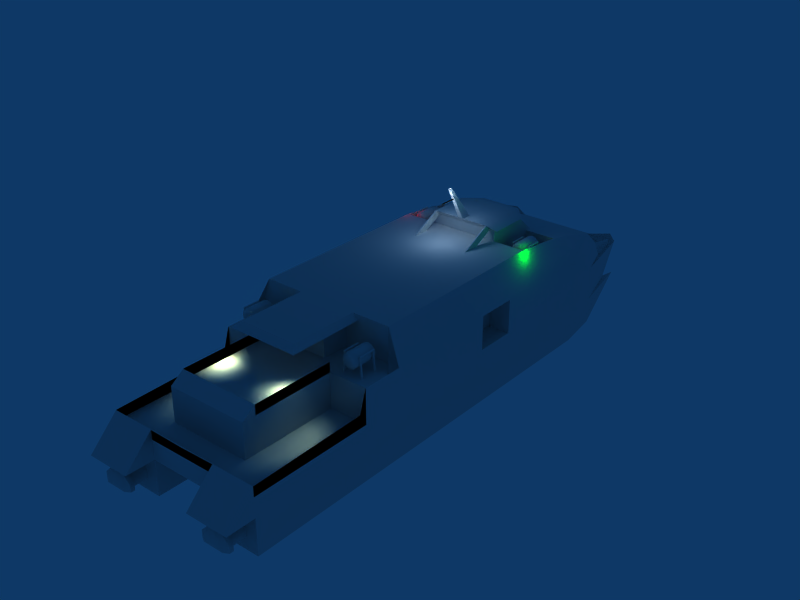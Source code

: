 # Source: Damen_4212.blend  (saved by Blender 2.49.2; exported with 4.5.12 LTS)
import bpy
from mathutils import Matrix  # noqa: F401  (used for matrix-valued properties, if any)

bpy.ops.wm.read_factory_settings(use_empty=True)
scene = bpy.context.scene
scene.name = 'Scene'

# ---- collections
col_collection_1 = bpy.data.collections.new('Collection 1'); scene.collection.children.link(col_collection_1)

# ---- world
world_world = bpy.data.worlds.new('World'); scene.world = world_world
world_world.color = (0.05656, 0.2208, 0.4)
world_world.use_sun_shadow = False
world_world.sun_shadow_jitter_overblur = 0.0
world_world.cycles.sampling_method = 'MANUAL'
world_world.cycles.sample_map_resolution = 256

# ---- lights
light_lamp_005 = bpy.data.lights.new('Lamp.005', 'SPOT')
light_lamp_005.color = (1.0, 1.0, 0.67)
light_lamp_005.transmission_factor = 0.0
light_lamp_005.energy = 600.0
light_lamp_005.shadow_buffer_clip_start = 0.5
light_lamp_005.shadow_soft_size = 1.0
light_lamp_005.shadow_maximum_resolution = 0.006
light_lamp_005.use_absolute_resolution = True
light_lamp_005.spot_size = 1.047
light_lamp_005.cycles.use_multiple_importance_sampling = False
light_lamp_003 = bpy.data.lights.new('Lamp.003', 'POINT')
light_lamp_003.transmission_factor = 0.0
light_lamp_003.energy = 100.0
light_lamp_003.shadow_buffer_clip_start = 0.5
light_lamp_003.shadow_soft_size = 1.0
light_lamp_003.shadow_maximum_resolution = 0.006
light_lamp_003.use_absolute_resolution = True
light_lamp_003.cycles.use_multiple_importance_sampling = False
light_lamp_002 = bpy.data.lights.new('Lamp.002', 'POINT')
light_lamp_002.color = (0.0, 1.0, 0.0)
light_lamp_002.transmission_factor = 0.0
light_lamp_002.energy = 100.0
light_lamp_002.shadow_buffer_clip_start = 0.5
light_lamp_002.shadow_soft_size = 1.0
light_lamp_002.shadow_maximum_resolution = 0.006
light_lamp_002.use_absolute_resolution = True
light_lamp_002.cycles.use_multiple_importance_sampling = False
light_lamp_001 = bpy.data.lights.new('Lamp.001', 'POINT')
light_lamp_001.color = (1.0, 0.0, 0.0)
light_lamp_001.transmission_factor = 0.0
light_lamp_001.energy = 100.0
light_lamp_001.shadow_buffer_clip_start = 0.5
light_lamp_001.shadow_soft_size = 1.0
light_lamp_001.shadow_maximum_resolution = 0.006
light_lamp_001.use_absolute_resolution = True
light_lamp_001.cycles.use_multiple_importance_sampling = False
light_lamp = bpy.data.lights.new('Lamp', 'POINT')
light_lamp.transmission_factor = 0.0
light_lamp.energy = 100.0
light_lamp.shadow_buffer_clip_start = 0.5
light_lamp.shadow_soft_size = 1.0
light_lamp.shadow_maximum_resolution = 0.006
light_lamp.use_absolute_resolution = True
light_lamp.cycles.use_multiple_importance_sampling = False

# ---- meshes
me_mesh_001 = bpy.data.meshes.new('Mesh.001')
me_mesh_001.from_pydata([(-3.0, -38.2, 2.4), (3.0, -38.2, 2.4), (-3.0, -38.2, 4.9), (3.0, -38.2, 4.9), (0.0, -38.2, 4.9), (0.0, -38.2, 2.4), (-2.6, -11.2, 8.15), (2.6, -11.2, 8.15), (-1.0, -8.63, 6.6), (-2.6, -9.684, 6.8), (2.6, -9.684, 6.8), (1.0, -10.25, 8.15), (-1.0, -10.25, 8.15), (1.0, -8.63, 6.6), (1.5, -38.2, 4.9), (1.5, -38.2, 2.4)], [], [(2, 0, 5, 4), (9, 6, 12, 8), (11, 7, 10, 13), (11, 13, 8, 12), (5, 15, 14, 4), (15, 1, 3, 14)])
me_mesh_001.polygons.foreach_set('use_smooth', [1, 0, 0, 0, 1, 1])
_uv = me_mesh_001.uv_layers.new(name='UVTex')
_uv.uv.foreach_set('vector', [0.2188, 0.09375, 0.1562, 0.09375, 0.1562, 0.03125, 0.2188, 0.03125, 0.4922, 0.4922, 0.4922, 0.25, 0.2578, 0.25, 0.2578, 0.4922, 0.4922, 0.25, 0.2578, 0.25, 0.2578, 0.4922, 0.4922, 0.4922, 0.2578, 0.25, 0.2578, 0.4922, 0.4922, 0.4922, 0.4922, 0.25, 0.0, 0.25, 0.1875, 0.25, 0.1875, 0.5, 2.98e-08, 0.5, 0.1562, 0.03125, 0.1562, 0.09375, 0.2188, 0.09375, 0.2188, 0.03125])
me_mesh_001.use_remesh_preserve_volume = False
me_mesh_001.use_remesh_preserve_attributes = False
me_mesh_001.use_mirror_vertex_groups = False
me_mesh_001.update()
me_mesh = bpy.data.meshes.new('Mesh')
me_mesh.from_pydata([(-5.8, -29.2, 4.9), (-2.6, -28.2, 4.9), (-4.0, -31.2, 2.4), (-4.0, -31.2, 4.9), (2.384e-07, -5.43, 4.9), (-2.2, -14.6, 8.55), (0.0, -40.2, 3.0), (0.0, -40.2, 2.4), (0.0, -38.2, 2.4), (0.0, -5.5, 5.68), (-2.1, -16.95, 7.4), (-2.6, -14.2, 7.4), (0.0, -37.2, 5.6), (-3.0, -37.2, 5.6), (-5.8, -40.2, 2.4), (-3.0, -31.2, 2.4), (0.0, -38.2, 4.9), (0.0, -14.2, 8.15), (-2.1, -14.6, 8.55), (0.0, -9.754, 8.15), (-2.8, -11.15, 8.15), (0.0, -13.85, 8.55), (-0.2, -13.85, 8.55), (-0.1, -15.77, 11.1), (-0.2, -14.6, 8.55), (-2.8, -14.2, 8.15), (-4.9, -10.23, 6.9), (-2.6, -14.2, 8.15), (-2.2, -14.2, 8.15), (-2.1, -14.2, 8.15), (0.0, -33.7, 7.0), (-1.6, -30.2, 7.0), (-1.6, -28.2, 7.0), (-2.6, -28.2, 7.0), (-2.6, -33.7, 7.0), (0.0, -33.2, 7.4), (-2.2, -28.2, 7.4), (-5.0, -14.2, 7.4), (-4.9, -14.2, 5.9), (0.0, -37.2, 4.9), (-3.0, -38.2, 4.9), (-2.2, -33.2, 7.4), (-1.6, -28.2, 4.9), (0.0, -30.2, 7.0), (-2.6, -14.2, 5.9), (-2.6, -10.23, 6.9), (-2.6, -9.684, 6.8), (-5.0, -8.63, 6.6), (0.0, -28.2, 7.4), (0.0, -14.2, 7.4), (-4.9, -14.2, 7.4), (0.0, -10.98, 8.55), (-1.0, -10.98, 8.55), (0.0, -14.6, 8.55), (0.0, -8.63, 6.6), (-2.2, -11.55, 8.55), (-1.0, -8.63, 6.6), (-1.0, -10.25, 8.15), (-0.1, -15.97, 11.1), (0.0, -15.77, 11.1), (0.0, -15.97, 11.1), (-2.2, -16.95, 7.4), (-2.2, -14.6, 8.55), (-2.1, -15.7, 7.4), (-2.2, -15.7, 7.4), (-1.5, -9.754, 8.15), (-2.6, -10.23, 5.9), (-2.6, -11.2, 8.15), (0.0, -10.25, 8.15), (-3.0, -31.2, 5.6), (-5.0, -10.23, 6.9), (-3.0, -38.2, 2.4), (-5.8, -31.2, 4.9), (-3.0, -31.2, 4.9), (0.0, 0.0, 3.0), (-5.0, -28.2, 7.4), (-4.9, -10.23, 5.9), (-5.8, -28.2, 4.9), (0.0, -30.2, 4.9), (-1.6, -30.2, 4.9), (0.0, -5.25, 3.0), (-5.8, -31.2, 2.4), (-5.8, -31.2, 3.3), (-5.8, -40.2, 3.1), (-4.49, -1.561, 3.399), (-4.887, -5.5, 5.68), (-4.454, -1.561, 3.791), (-4.323, -1.0, 4.0), (-4.944, -3.751, 3.399), (-5.288, -5.248, 3.0), (-4.831, -4.113, 4.459), (-4.2, 0.0, 3.0), (-5.0, -5.43, 4.9), (-5.8, -31.7, 3.3), (0.0, -15.4, 10.17), (0.0, -16.7, 10.17), (0.05, -15.4, 10.23), (0.05, -16.7, 10.23), (-0.05, -16.7, 10.23), (-0.05, -15.4, 10.23), (-2.6, -13.2, 5.9), (-2.6, -13.2, 8.15), (-2.6, -13.2, 7.15), (-2.6, -12.2, 7.15), (-2.6, -12.2, 8.15), (-1.5, -38.2, 2.4), (-1.5, -38.2, 4.9), (-3.0, -37.2, 4.9), (-3.0, -36.2, 4.9), (-3.0, -36.2, 2.4), (-3.0, -37.2, 2.4)], [], [(75, 0, 77), (73, 42, 1, 3), (72, 3, 1, 77), (77, 1, 33), (42, 32, 33, 1), (72, 81, 2, 3), (73, 3, 2, 15), (13, 107, 73, 69), (93, 83, 14, 81), (93, 81, 82, 72), (92, 89, 90), (92, 90, 85), (92, 4, 80, 89), (92, 85, 9, 4), (66, 45, 26, 76), (38, 50, 11, 44), (76, 26, 50, 38), (62, 27, 17, 53), (62, 53, 55), (55, 53, 52), (53, 51, 52), (75, 36, 50), (75, 50, 37), (107, 13, 12, 39), (31, 32, 42, 79), (33, 32, 31, 34), (34, 31, 43, 30), (78, 43, 31, 79), (34, 41, 36, 33), (34, 30, 35, 41), (37, 50, 26, 70), (74, 91, 89, 80), (22, 23, 59, 21), (58, 23, 22, 24), (53, 60, 58, 24), (23, 58, 60, 59), (29, 18, 10, 63), (64, 61, 5, 28), (61, 10, 18, 5), (55, 20, 25), (62, 55, 25), (83, 6, 7, 14), (75, 33, 36), (77, 33, 75), (46, 26, 45), (56, 26, 46), (47, 26, 56), (26, 47, 70), (49, 35, 48), (49, 36, 35), (11, 36, 49), (50, 36, 11), (35, 36, 41), (9, 56, 54), (85, 56, 9), (56, 85, 47), (67, 65, 57), (65, 67, 20), (27, 62, 25), (64, 29, 63), (29, 64, 28), (65, 20, 55), (52, 65, 55), (46, 45, 67), (19, 52, 51), (52, 19, 65), (57, 19, 68), (19, 57, 65), (42, 73, 79), (79, 39, 78), (73, 39, 79), (39, 73, 107), (91, 86, 84), (91, 87, 86), (87, 85, 86), (86, 85, 90), (89, 88, 90), (96, 99, 98, 97), (94, 96, 97, 95), (95, 97, 98), (99, 94, 95, 98), (101, 11, 27), (66, 100, 45), (44, 100, 38), (76, 38, 100), (76, 100, 66), (27, 101, 25), (20, 25, 101), (101, 102, 11), (11, 102, 44), (44, 102, 100), (102, 103, 100), (103, 45, 100), (45, 103, 67), (101, 104, 20), (104, 67, 20), (102, 101, 104, 103), (67, 103, 104), (89, 91, 84), (89, 84, 88), (27, 11, 49, 17), (8, 105, 7), (106, 12, 13), (40, 106, 13), (106, 16, 12), (109, 15, 2), (108, 107, 13, 69), (73, 108, 69), (107, 40, 13), (40, 107, 110, 71), (107, 108, 109, 110), (108, 73, 15, 109), (14, 71, 110), (7, 105, 71), (7, 71, 14), (109, 2, 81), (14, 110, 109), (14, 109, 81)])
me_mesh.polygons.foreach_set('use_smooth', [1, 1, 1, 1, 1, 1, 1, 1, 1, 1, 1, 1, 1, 1, 1, 1, 1, 1, 1, 1, 1, 1, 1, 1, 1, 1, 1, 1, 1, 1, 1, 1, 1, 1, 1, 1, 1, 1, 1, 1, 1, 1, 1, 1, 1, 1, 1, 1, 1, 1, 1, 1, 1, 1, 1, 1, 1, 1, 1, 1, 1, 1, 1, 1, 1, 1, 1, 1, 1, 1, 1, 1, 1, 1, 1, 1, 1, 0, 0, 0, 0, 0, 0, 0, 0, 0, 0, 0, 0, 1, 0, 0, 0, 0, 0, 0, 0, 0, 1, 1, 1, 0, 1, 1, 1, 0, 1, 1, 1, 1, 1, 1, 0, 0, 0, 0, 0, 0])
_k = set([(17, 27), (23, 59), (25, 27), (30, 34), (33, 34), (34, 41), (35, 41), (36, 41), (53, 62), (94, 95), (94, 96), (94, 99), (95, 97), (95, 98), (96, 97), (96, 99), (97, 98), (98, 99)])
me_mesh.attributes.new('sharp_edge', 'BOOLEAN', 'EDGE').data.foreach_set('value', [ (min(e.vertices), max(e.vertices)) in _k for e in me_mesh.edges])
_uv = me_mesh.uv_layers.new(name='UVTex')
_uv.uv.foreach_set('vector', [0.2188, 0.03125, 0.2188, 0.09375, 0.1562, 0.03125, 0.4492, 0.03125, 0.4688, 0.09375, 0.4531, 0.09375, 0.4336, 0.03125, 0.4062, 0.03125, 0.4336, 0.03125, 0.4531, 0.09375, 0.4062, 0.09375, 0.1562, 0.03125, 0.2188, 0.03125, 0.2188, 0.09375, 0.125, 0.25, 0.125, 0.4805, 2.98e-08, 0.4805, 0.0, 0.25, 0.2188, 0.03125, 0.1562, 0.03125, 0.1562, 0.09375, 0.2188, 0.09375, 0.125, 0.5, 2.98e-08, 0.5, 0.0, 0.25, 0.125, 0.25, 0.1562, 0.03125, 0.2188, 0.03125, 0.2188, 0.09375, 0.1562, 0.09375, 0.4062, 0.03125, 0.4688, 0.03125, 0.4688, 0.09375, 0.4062, 0.09375, 0.1562, 0.03125, 0.2188, 0.03125, 0.2188, 0.09375, 0.1562, 0.09375, 0.0, 0.2461, 0.0, 0.1211, 0.06055, 0.218, 0.0, 0.168, 0.06055, 0.1399, 0.0, 0.2188, 0.0625, 1.0, 0.6875, 1.0, 0.6875, 0.6289, 0.02734, 0.6289, 0.1562, 0.03125, 0.2188, 0.03125, 0.2188, 0.09375, 0.1562, 0.09375, 0.1562, 0.03125, 0.2188, 0.03125, 0.2188, 0.09375, 0.1562, 0.09375, 0.1562, 0.03125, 0.2188, 0.03125, 0.2188, 0.09375, 0.1562, 0.09375, 0.1562, 0.03125, 0.2188, 0.03125, 0.2188, 0.09375, 0.1562, 0.09375, 0.1562, 0.03125, 0.2188, 0.03125, 0.2188, 0.09375, 0.1562, 0.09375, 0.1562, 0.03125, 0.2188, 0.03125, 0.2188, 0.09375, 0.1562, 0.03125, 0.2188, 0.03125, 0.2188, 0.09375, 0.1562, 0.03125, 0.2188, 0.03125, 0.2188, 0.09375, 0.1562, 0.03125, 0.2188, 0.03125, 0.2188, 0.09375, 0.1562, 0.03125, 0.2188, 0.03125, 0.2188, 0.09375, 0.1562, 0.03125, 0.2188, 0.03125, 0.2188, 0.09375, 0.1562, 0.09375, 0.1562, 0.03125, 0.2188, 0.03125, 0.2188, 0.09375, 0.1562, 0.09375, 0.4062, 0.03125, 0.4688, 0.03125, 0.4688, 0.09375, 0.4062, 0.09375, 0.4062, 0.03125, 0.4688, 0.03125, 0.4688, 0.09375, 0.4062, 0.09375, 0.1562, 0.03125, 0.2188, 0.03125, 0.2188, 0.09375, 0.1562, 0.09375, 0.04688, 0.04688, 0.07812, 0.04688, 0.07812, 0.07812, 0.04688, 0.07812, 0.04688, 0.04688, 0.07812, 0.04688, 0.07812, 0.07812, 0.04688, 0.07812, 0.1562, 0.03125, 0.2188, 0.03125, 0.2188, 0.09375, 0.1562, 0.09375, 0.4062, 0.09375, 0.4062, 0.03125, 0.4688, 0.03125, 0.4688, 0.09375, 0.1562, 0.03125, 0.2188, 0.03125, 0.2188, 0.09375, 0.1562, 0.09375, 0.1562, 0.03125, 0.2188, 0.03125, 0.2188, 0.09375, 0.1562, 0.09375, 0.1562, 0.03125, 0.2188, 0.03125, 0.2188, 0.09375, 0.1562, 0.09375, 0.1562, 0.03125, 0.2188, 0.03125, 0.2188, 0.09375, 0.1562, 0.09375, 0.1562, 0.03125, 0.2188, 0.03125, 0.2188, 0.09375, 0.1562, 0.09375, 0.1562, 0.03125, 0.2188, 0.03125, 0.2188, 0.09375, 0.1562, 0.09375, 0.1562, 0.03125, 0.2188, 0.03125, 0.2188, 0.09375, 0.1562, 0.09375, 0.1562, 0.03125, 0.2188, 0.03125, 0.2188, 0.09375, 0.1562, 0.03125, 0.2188, 0.03125, 0.2188, 0.09375, 0.1562, 0.03125, 0.2188, 0.03125, 0.2188, 0.09375, 0.1562, 0.09375, 0.1562, 0.03125, 0.2188, 0.03125, 0.2188, 0.09375, 0.1562, 0.03125, 0.2188, 0.03125, 0.2188, 0.09375, 0.1562, 0.03125, 0.2188, 0.03125, 0.2188, 0.09375, 0.1562, 0.03125, 0.2188, 0.03125, 0.2188, 0.09375, 0.1562, 0.03125, 0.2188, 0.03125, 0.2188, 0.09375, 0.1562, 0.03125, 0.2188, 0.03125, 0.2188, 0.09375, 0.1562, 0.03125, 0.2188, 0.03125, 0.2188, 0.09375, 0.1562, 0.03125, 0.2188, 0.03125, 0.2188, 0.09375, 0.1562, 0.03125, 0.2188, 0.03125, 0.2188, 0.09375, 0.1562, 0.03125, 0.2188, 0.03125, 0.2188, 0.09375, 0.1562, 0.03125, 0.2188, 0.03125, 0.2188, 0.09375, 0.1562, 0.03125, 0.2188, 0.03125, 0.2188, 0.09375, 0.1562, 0.03125, 0.2188, 0.03125, 0.2188, 0.09375, 0.1562, 0.03125, 0.2188, 0.03125, 0.2188, 0.09375, 0.1562, 0.03125, 0.2188, 0.03125, 0.2188, 0.09375, 0.1562, 0.03125, 0.2188, 0.03125, 0.2188, 0.09375, 0.1562, 0.03125, 0.2188, 0.03125, 0.2188, 0.09375, 0.1562, 0.03125, 0.2188, 0.03125, 0.2188, 0.09375, 0.1562, 0.03125, 0.2188, 0.03125, 0.2188, 0.09375, 0.1562, 0.03125, 0.2188, 0.03125, 0.2188, 0.09375, 0.1562, 0.03125, 0.2188, 0.03125, 0.2188, 0.09375, 0.5078, 0.4922, 0.5547, 0.4922, 0.5078, 0.2578, 0.1562, 0.03125, 0.2188, 0.03125, 0.2188, 0.09375, 0.1562, 0.03125, 0.2188, 0.03125, 0.2188, 0.09375, 0.1562, 0.03125, 0.2188, 0.03125, 0.2188, 0.09375, 0.1562, 0.03125, 0.2188, 0.03125, 0.2188, 0.09375, 0.4688, 0.09375, 0.4492, 0.03125, 0.4688, 0.05469, 0.4354, 0.09375, 0.4688, 0.03125, 0.4688, 0.09375, 0.4062, 0.09375, 0.4688, 0.03125, 0.4354, 0.09375, 0.4688, 0.03125, 0.4062, 0.09375, 0.4062, 0.03125, 0.25, 0.1523, 0.1791, 0.2056, 0.1791, 0.1801, 0.25, 0.1523, 0.2045, 0.2193, 0.1791, 0.2056, 0.2045, 0.1412, 0.0, 0.25, 0.1791, 0.1275, 0.1791, 0.1275, 0.0, 0.25, 0.06055, 0.1711, 0.0, 0.1367, 0.07422, 0.1644, 0.06055, 0.2336, 0.1562, 0.03125, 0.2188, 0.03125, 0.2188, 0.09375, 0.1562, 0.09375, 0.1562, 0.03125, 0.2188, 0.03125, 0.2188, 0.09375, 0.1562, 0.09375, 0.1562, 0.03125, 0.2188, 0.03125, 0.2188, 0.09375, 0.1562, 0.03125, 0.2188, 0.03125, 0.2188, 0.09375, 0.1562, 0.09375, 0.0, 0.4922, 0.125, 0.4128, 0.125, 0.4922, 0.1562, 0.03125, 0.2188, 0.03125, 0.2188, 0.09375, 0.1562, 0.03125, 0.2188, 0.03125, 0.2188, 0.09375, 0.1562, 0.03125, 0.2188, 0.03125, 0.2188, 0.09375, 0.1562, 0.03125, 0.2188, 0.03125, 0.2188, 0.09375, 0.1562, 0.03125, 0.2188, 0.03125, 0.2188, 0.09375, 0.1562, 0.03125, 0.2188, 0.03125, 0.2188, 0.09375, 0.0, 0.4922, 0.0, 0.3848, 0.125, 0.4128, 0.125, 0.4128, 0.0, 0.3848, 0.125, 0.25, 0.125, 0.25, 0.0, 0.3848, 0.0, 0.25, 0.1562, 0.03125, 0.2188, 0.03125, 0.2188, 0.09375, 0.1562, 0.03125, 0.2188, 0.03125, 0.2188, 0.09375, 0.5547, 0.4922, 0.7422, 0.4922, 0.5078, 0.2578, 0.2188, 0.03125, 0.2188, 0.09375, 0.1562, 0.03125, 0.1562, 0.03125, 0.2188, 0.03125, 0.2188, 0.09375, 0.7422, 0.4922, 0.7422, 0.2578, 0.5078, 0.2578, 0.5078, 0.4922, 0.5078, 0.2578, 0.7422, 0.4922, 0.7422, 0.2578, 0.0, 0.1523, 0.25, 0.1523, 0.1791, 0.1801, 0.0, 0.1523, 0.1791, 0.1801, 0.07422, 0.1801, 0.5078, 0.2578, 0.5078, 0.4922, 0.8672, 0.4922, 0.8672, 0.2578, 0.4102, 0.04688, 0.4414, 0.04688, 0.4102, 0.03125, 0.1562, 0.03125, 0.2188, 0.03125, 0.2188, 0.09375, 0.1562, 0.03125, 0.2188, 0.03125, 0.2188, 0.09375, 0.1562, 0.03125, 0.2188, 0.03125, 0.2188, 0.09375, 0.4688, 0.05859, 0.4688, 0.09375, 0.4492, 0.09375, 0.1562, 0.03125, 0.2188, 0.03125, 0.2188, 0.09375, 0.1562, 0.09375, 0.1562, 0.03125, 0.2188, 0.03125, 0.2188, 0.09375, 0.1562, 0.03125, 0.2188, 0.03125, 0.2188, 0.09375, 0.9961, 0.5, 0.8789, 0.5, 0.8789, 0.25, 0.9961, 0.25, 0.9961, 0.5, 0.8789, 0.5, 0.8789, 0.25, 0.9961, 0.25, 0.1562, 0.03125, 0.2188, 0.03125, 0.2188, 0.09375, 0.1562, 0.09375, 0.4102, 0.03125, 0.4688, 0.04688, 0.4688, 0.05078, 0.4102, 0.03125, 0.4414, 0.04688, 0.4688, 0.04688, 0.4102, 0.03125, 0.4688, 0.04688, 0.4102, 0.03125, 0.4688, 0.05859, 0.4492, 0.09375, 0.4102, 0.09375, 0.4102, 0.03125, 0.4688, 0.05078, 0.4688, 0.05859, 0.4102, 0.03125, 0.4688, 0.05859, 0.4102, 0.09375])
me_mesh.use_remesh_preserve_volume = False
me_mesh.use_remesh_preserve_attributes = False
me_mesh.use_mirror_vertex_groups = False
me_mesh.update()
me_mesh_009 = bpy.data.meshes.new('Mesh.009')
me_mesh_009.from_pydata([(-4.24, -30.96, 5.86), (-3.963, -29.0, 6.02), (-4.08, -29.0, 6.137), (-4.24, -29.0, 6.18), (-4.517, -29.0, 6.02), (-4.56, -29.0, 5.86), (-4.4, -29.0, 5.583), (-4.24, -29.0, 5.54), (-4.08, -29.0, 5.583), (-3.92, -29.0, 5.86), (-4.9, -29.46, 5.86), (-4.9, -29.46, 4.81), (-4.9, -30.5, 4.81), (-4.9, -29.46, 6.16), (-4.8, -29.46, 6.16), (-5.0, -30.6, 4.81), (-4.9, -30.6, 4.81), (-4.8, -30.6, 6.26), (-4.8, -30.6, 5.86), (-4.8, -30.5, 5.86), (-4.8, -30.5, 6.16), (-4.9, -30.5, 6.16), (-5.0, -30.5, 4.81), (-5.0, -29.46, 4.81), (-4.9, -29.36, 4.81), (-4.8, -29.36, 5.86), (-3.963, -30.96, 6.02), (-4.08, -30.96, 6.137), (-4.4, -30.96, 6.137), (-4.517, -30.96, 6.02), (-4.56, -30.96, 5.86), (-4.517, -30.96, 5.7), (-4.24, -30.96, 5.54), (-4.08, -30.96, 5.583), (-3.963, -30.96, 5.7), (-4.52, -30.8, 5.375), (-3.96, -29.16, 6.345), (-3.68, -29.16, 5.86), (-3.755, -29.16, 6.14), (-4.24, -29.16, 6.42), (-4.52, -29.16, 6.345), (-4.52, -30.8, 6.345), (-4.24, -30.8, 6.42), (-3.96, -30.8, 6.345), (-4.24, -30.8, 5.3), (-3.755, -30.8, 5.58), (-3.96, -29.16, 5.375), (-4.725, -29.16, 5.58), (-4.725, -30.8, 5.58), (-4.8, -30.8, 5.86), (-3.58, -30.6, 4.81), (-3.48, -29.46, 4.81), (-3.68, -30.6, 6.26), (-3.58, -29.36, 6.26), (-3.68, -29.46, 6.16), (-3.68, -30.5, 6.16), (-3.58, -30.5, 6.16), (-3.58, -30.5, 5.86), (-3.48, -30.6, 4.81), (-3.68, -30.6, 5.86), (-3.68, -30.5, 5.86), (-3.58, -29.46, 4.81), (-3.48, -30.5, 4.81), (-4.9, -30.6, 6.26), (-4.52, -29.16, 5.375), (-5.0, -29.36, 4.81), (-3.58, -30.6, 6.26), (-4.24, -29.16, 5.3), (-4.9, -30.6, 5.86), (-4.9, -29.36, 5.86), (-4.9, -29.36, 6.26), (-4.4, -29.0, 6.137), (-3.96, -30.8, 5.375), (-3.755, -29.16, 5.58), (-3.68, -29.36, 5.86), (-3.68, -29.46, 5.86), (-3.68, -30.8, 5.86), (-3.68, -29.36, 6.26), (-3.92, -30.96, 5.86), (-4.24, -30.96, 6.18), (-3.58, -30.6, 5.86), (-4.725, -29.16, 6.14), (-3.755, -30.8, 6.14), (-4.9, -30.5, 5.86), (-4.4, -30.96, 5.583), (-3.58, -29.46, 5.86), (-3.963, -29.0, 5.7), (-4.8, -29.36, 6.26), (-3.58, -29.46, 6.16), (-3.58, -29.36, 5.86), (-4.8, -29.16, 5.86), (-4.8, -29.46, 5.86), (-4.725, -30.8, 6.14), (-4.517, -29.0, 5.7), (-3.48, -29.36, 4.81), (-3.58, -30.5, 4.81), (-3.58, -29.36, 4.81), (-4.24, -29.0, 5.86)], [], [(33, 0, 32), (34, 0, 33), (32, 0, 84), (84, 0, 31), (27, 0, 26), (79, 0, 27), (28, 0, 79), (29, 0, 28), (30, 0, 29), (0, 78, 26), (0, 30, 31), (68, 83, 22, 15), (63, 21, 83, 68), (63, 70, 13, 21), (13, 70, 69, 10), (10, 69, 65, 23), (90, 47, 49), (49, 47, 48), (92, 81, 90), (92, 90, 49), (35, 47, 64), (47, 35, 48), (81, 41, 40), (41, 81, 92), (40, 42, 39), (42, 40, 41), (39, 43, 36), (43, 39, 42), (43, 38, 36), (38, 43, 82), (37, 1, 38), (1, 37, 9), (36, 3, 39), (3, 36, 2), (71, 81, 40), (81, 71, 4), (7, 64, 6), (64, 7, 67), (38, 2, 36), (2, 38, 1), (3, 40, 39), (40, 3, 71), (73, 8, 86), (8, 73, 46), (35, 67, 44), (67, 35, 64), (44, 46, 72), (46, 44, 67), (6, 47, 93), (47, 6, 64), (33, 45, 34), (45, 33, 72), (78, 82, 26), (82, 78, 76), (34, 76, 78), (76, 34, 45), (41, 79, 42), (79, 41, 28), (79, 43, 42), (43, 79, 27), (46, 7, 8), (7, 46, 67), (5, 81, 4), (81, 5, 90), (32, 72, 33), (72, 32, 44), (27, 82, 43), (82, 27, 26), (48, 84, 31), (84, 48, 35), (37, 86, 9), (86, 37, 73), (35, 32, 84), (32, 35, 44), (49, 31, 30), (31, 49, 48), (92, 28, 41), (28, 92, 29), (45, 46, 73), (46, 45, 72), (93, 90, 5), (90, 93, 47), (49, 29, 92), (29, 49, 30), (3, 97, 71), (7, 97, 8), (8, 97, 86), (9, 86, 97), (1, 9, 97), (1, 97, 2), (2, 97, 3), (4, 71, 97), (4, 97, 5), (5, 97, 93), (6, 93, 97), (6, 97, 7), (89, 85, 51, 94), (57, 80, 58, 62), (57, 62, 95, 60), (59, 50, 58, 80), (75, 61, 51, 85), (53, 88, 85, 89), (56, 66, 80, 57), (56, 55, 54, 88), (53, 77, 52, 66), (88, 53, 66, 56), (89, 94, 96, 74), (96, 61, 75, 74), (95, 50, 59, 60), (53, 89, 74, 77), (56, 57, 60, 55), (54, 75, 85, 88), (52, 59, 80, 66), (60, 59, 52, 55), (74, 75, 54, 77), (54, 55, 52, 77), (68, 15, 16, 18), (10, 23, 11, 91), (13, 10, 91, 14), (17, 63, 68, 18), (19, 12, 22, 83), (25, 24, 65, 69), (87, 25, 69, 70), (20, 19, 83, 21), (20, 21, 13, 14), (11, 24, 25, 91), (16, 12, 19, 18), (87, 70, 63, 17), (14, 87, 17, 20), (20, 17, 18, 19), (87, 14, 91, 25), (0, 34, 78), (37, 82, 76), (37, 38, 82), (37, 76, 73), (45, 73, 76)])
me_mesh_009.polygons.foreach_set('use_smooth', [True] * 136)
_uv = me_mesh_009.uv_layers.new(name='UVTex')
_uv.uv.foreach_set('vector', [0.1562, 0.03125, 0.2188, 0.03125, 0.2188, 0.09375, 0.1562, 0.03125, 0.2188, 0.03125, 0.2188, 0.09375, 0.1562, 0.03125, 0.2188, 0.03125, 0.2188, 0.09375, 0.1562, 0.03125, 0.2188, 0.03125, 0.2188, 0.09375, 0.1562, 0.03125, 0.2188, 0.03125, 0.2188, 0.09375, 0.1562, 0.03125, 0.2188, 0.03125, 0.2188, 0.09375, 0.1562, 0.03125, 0.2188, 0.03125, 0.2188, 0.09375, 0.1562, 0.03125, 0.2188, 0.03125, 0.2188, 0.09375, 0.1562, 0.03125, 0.2188, 0.03125, 0.2188, 0.09375, 0.1562, 0.03125, 0.2188, 0.03125, 0.2188, 0.09375, 0.1562, 0.03125, 0.2188, 0.03125, 0.2188, 0.09375, 0.1562, 0.03125, 0.2188, 0.03125, 0.2188, 0.09375, 0.1562, 0.09375, 0.1562, 0.03125, 0.2188, 0.03125, 0.2188, 0.09375, 0.1562, 0.09375, 0.1562, 0.03125, 0.2188, 0.03125, 0.2188, 0.09375, 0.1562, 0.09375, 0.1562, 0.03125, 0.2188, 0.03125, 0.2188, 0.09375, 0.1562, 0.09375, 0.1562, 0.03125, 0.2188, 0.03125, 0.2188, 0.09375, 0.1562, 0.09375, 0.7344, 0.2422, 0.7344, 0.1328, 0.5195, 0.2422, 0.5195, 0.2422, 0.7344, 0.1328, 0.5195, 0.1328, 0.5195, 0.2422, 0.7344, 0.2422, 0.7344, 0.1328, 0.5195, 0.2422, 0.7344, 0.1328, 0.5195, 0.1328, 0.5195, 0.1328, 0.7344, 0.2422, 0.7344, 0.1328, 0.7344, 0.2422, 0.5195, 0.1328, 0.5195, 0.2422, 0.7344, 0.2422, 0.5195, 0.1328, 0.7344, 0.1328, 0.5195, 0.1328, 0.7344, 0.2422, 0.5195, 0.2422, 0.7344, 0.2422, 0.5195, 0.1328, 0.7344, 0.1328, 0.5195, 0.1328, 0.7344, 0.2422, 0.5195, 0.2422, 0.7344, 0.2422, 0.5195, 0.1328, 0.7344, 0.1328, 0.5195, 0.1328, 0.7344, 0.2422, 0.5195, 0.2422, 0.5195, 0.2422, 0.7344, 0.1328, 0.7344, 0.2422, 0.7344, 0.1328, 0.5195, 0.2422, 0.5195, 0.1328, 0.1562, 0.03125, 0.2188, 0.03125, 0.2188, 0.09375, 0.1562, 0.03125, 0.2188, 0.03125, 0.2188, 0.09375, 0.1562, 0.03125, 0.2188, 0.03125, 0.2188, 0.09375, 0.1562, 0.03125, 0.2188, 0.03125, 0.2188, 0.09375, 0.1562, 0.03125, 0.2188, 0.03125, 0.2188, 0.09375, 0.1562, 0.03125, 0.2188, 0.03125, 0.2188, 0.09375, 0.1562, 0.03125, 0.2188, 0.03125, 0.2188, 0.09375, 0.1562, 0.03125, 0.2188, 0.03125, 0.2188, 0.09375, 0.1562, 0.03125, 0.2188, 0.03125, 0.2188, 0.09375, 0.1562, 0.03125, 0.2188, 0.03125, 0.2188, 0.09375, 0.1562, 0.03125, 0.2188, 0.03125, 0.2188, 0.09375, 0.1562, 0.03125, 0.2188, 0.03125, 0.2188, 0.09375, 0.1562, 0.03125, 0.2188, 0.03125, 0.2188, 0.09375, 0.1562, 0.03125, 0.2188, 0.03125, 0.2188, 0.09375, 0.5195, 0.2422, 0.7344, 0.1328, 0.5195, 0.1328, 0.7344, 0.1328, 0.5195, 0.2422, 0.7344, 0.2422, 0.5195, 0.2422, 0.7344, 0.1328, 0.5195, 0.1328, 0.7344, 0.1328, 0.5195, 0.2422, 0.7344, 0.2422, 0.1562, 0.03125, 0.2188, 0.03125, 0.2188, 0.09375, 0.1562, 0.03125, 0.2188, 0.03125, 0.2188, 0.09375, 0.1562, 0.03125, 0.2188, 0.03125, 0.2188, 0.09375, 0.1562, 0.03125, 0.2188, 0.03125, 0.2188, 0.09375, 0.1562, 0.03125, 0.2188, 0.03125, 0.2188, 0.09375, 0.1562, 0.03125, 0.2188, 0.03125, 0.2188, 0.09375, 0.1562, 0.03125, 0.2188, 0.03125, 0.2188, 0.09375, 0.1562, 0.03125, 0.2188, 0.03125, 0.2188, 0.09375, 0.1562, 0.03125, 0.2188, 0.03125, 0.2188, 0.09375, 0.1562, 0.03125, 0.2188, 0.03125, 0.2188, 0.09375, 0.1562, 0.03125, 0.2188, 0.03125, 0.2188, 0.09375, 0.1562, 0.03125, 0.2188, 0.03125, 0.2188, 0.09375, 0.1562, 0.03125, 0.2188, 0.03125, 0.2188, 0.09375, 0.1562, 0.03125, 0.2188, 0.03125, 0.2188, 0.09375, 0.1562, 0.03125, 0.2188, 0.03125, 0.2188, 0.09375, 0.1562, 0.03125, 0.2188, 0.03125, 0.2188, 0.09375, 0.1562, 0.03125, 0.2188, 0.03125, 0.2188, 0.09375, 0.1562, 0.03125, 0.2188, 0.03125, 0.2188, 0.09375, 0.1562, 0.03125, 0.2188, 0.03125, 0.2188, 0.09375, 0.1562, 0.03125, 0.2188, 0.03125, 0.2188, 0.09375, 0.1562, 0.03125, 0.2188, 0.03125, 0.2188, 0.09375, 0.1562, 0.03125, 0.2188, 0.03125, 0.2188, 0.09375, 0.1562, 0.03125, 0.2188, 0.03125, 0.2188, 0.09375, 0.1562, 0.03125, 0.2188, 0.03125, 0.2188, 0.09375, 0.1562, 0.03125, 0.2188, 0.03125, 0.2188, 0.09375, 0.1562, 0.03125, 0.2188, 0.03125, 0.2188, 0.09375, 0.1562, 0.03125, 0.2188, 0.03125, 0.2188, 0.09375, 0.1562, 0.03125, 0.2188, 0.03125, 0.2188, 0.09375, 0.1562, 0.03125, 0.2188, 0.03125, 0.2188, 0.09375, 0.1562, 0.03125, 0.2188, 0.03125, 0.2188, 0.09375, 0.5195, 0.1328, 0.7344, 0.2422, 0.7344, 0.1328, 0.7344, 0.2422, 0.5195, 0.1328, 0.5195, 0.2422, 0.1562, 0.03125, 0.2188, 0.03125, 0.2188, 0.09375, 0.1562, 0.03125, 0.2188, 0.03125, 0.2188, 0.09375, 0.1562, 0.03125, 0.2188, 0.03125, 0.2188, 0.09375, 0.1562, 0.03125, 0.2188, 0.03125, 0.2188, 0.09375, 0.1562, 0.03125, 0.2188, 0.03125, 0.2188, 0.09375, 0.1562, 0.03125, 0.2188, 0.03125, 0.2188, 0.09375, 0.1562, 0.03125, 0.2188, 0.03125, 0.2188, 0.09375, 0.1562, 0.03125, 0.2188, 0.03125, 0.2188, 0.09375, 0.1562, 0.03125, 0.2188, 0.03125, 0.2188, 0.09375, 0.1562, 0.03125, 0.2188, 0.03125, 0.2188, 0.09375, 0.1562, 0.03125, 0.2188, 0.03125, 0.2188, 0.09375, 0.1562, 0.03125, 0.2188, 0.03125, 0.2188, 0.09375, 0.1562, 0.03125, 0.2188, 0.03125, 0.2188, 0.09375, 0.1562, 0.03125, 0.2188, 0.03125, 0.2188, 0.09375, 0.1562, 0.03125, 0.2188, 0.03125, 0.2188, 0.09375, 0.1562, 0.03125, 0.2188, 0.03125, 0.2188, 0.09375, 0.1562, 0.03125, 0.2188, 0.03125, 0.2188, 0.09375, 0.1562, 0.09375, 0.1562, 0.03125, 0.2188, 0.03125, 0.2188, 0.09375, 0.1562, 0.09375, 0.1562, 0.03125, 0.2188, 0.03125, 0.2188, 0.09375, 0.1562, 0.09375, 0.1562, 0.03125, 0.2188, 0.03125, 0.2188, 0.09375, 0.1562, 0.09375, 0.1562, 0.03125, 0.2188, 0.03125, 0.2188, 0.09375, 0.1562, 0.09375, 0.1562, 0.03125, 0.2188, 0.03125, 0.2188, 0.09375, 0.1562, 0.09375, 0.1562, 0.03125, 0.2188, 0.03125, 0.2188, 0.09375, 0.1562, 0.09375, 0.1562, 0.03125, 0.2188, 0.03125, 0.2188, 0.09375, 0.1562, 0.09375, 0.1562, 0.03125, 0.2188, 0.03125, 0.2188, 0.09375, 0.1562, 0.09375, 0.1562, 0.03125, 0.2188, 0.03125, 0.2188, 0.09375, 0.1562, 0.09375, 0.1562, 0.03125, 0.2188, 0.03125, 0.2188, 0.09375, 0.1562, 0.09375, 0.1562, 0.03125, 0.2188, 0.03125, 0.2188, 0.09375, 0.1562, 0.09375, 0.1562, 0.03125, 0.2188, 0.03125, 0.2188, 0.09375, 0.1562, 0.09375, 0.1562, 0.03125, 0.2188, 0.03125, 0.2188, 0.09375, 0.1562, 0.09375, 0.1562, 0.03125, 0.2188, 0.03125, 0.2188, 0.09375, 0.1562, 0.09375, 0.1562, 0.03125, 0.2188, 0.03125, 0.2188, 0.09375, 0.1562, 0.09375, 0.1562, 0.03125, 0.2188, 0.03125, 0.2188, 0.09375, 0.1562, 0.09375, 0.1562, 0.03125, 0.2188, 0.03125, 0.2188, 0.09375, 0.1562, 0.09375, 0.1562, 0.03125, 0.2188, 0.03125, 0.2188, 0.09375, 0.1562, 0.09375, 0.1562, 0.03125, 0.2188, 0.03125, 0.2188, 0.09375, 0.1562, 0.09375, 0.1562, 0.03125, 0.2188, 0.03125, 0.2188, 0.09375, 0.1562, 0.09375, 0.1562, 0.03125, 0.2188, 0.03125, 0.2188, 0.09375, 0.1562, 0.09375, 0.1562, 0.03125, 0.2188, 0.03125, 0.2188, 0.09375, 0.1562, 0.09375, 0.1562, 0.03125, 0.2188, 0.03125, 0.2188, 0.09375, 0.1562, 0.09375, 0.1562, 0.03125, 0.2188, 0.03125, 0.2188, 0.09375, 0.1562, 0.09375, 0.1562, 0.03125, 0.2188, 0.03125, 0.2188, 0.09375, 0.1562, 0.09375, 0.1562, 0.03125, 0.2188, 0.03125, 0.2188, 0.09375, 0.1562, 0.09375, 0.1562, 0.03125, 0.2188, 0.03125, 0.2188, 0.09375, 0.1562, 0.09375, 0.1562, 0.03125, 0.2188, 0.03125, 0.2188, 0.09375, 0.1562, 0.09375, 0.1562, 0.03125, 0.2188, 0.03125, 0.2188, 0.09375, 0.1562, 0.09375, 0.1562, 0.03125, 0.2188, 0.03125, 0.2188, 0.09375, 0.1562, 0.09375, 0.1562, 0.03125, 0.2188, 0.03125, 0.2188, 0.09375, 0.1562, 0.09375, 0.1562, 0.03125, 0.2188, 0.03125, 0.2188, 0.09375, 0.1562, 0.09375, 0.1562, 0.03125, 0.2188, 0.03125, 0.2188, 0.09375, 0.1562, 0.09375, 0.1562, 0.03125, 0.2188, 0.03125, 0.2188, 0.09375, 0.1562, 0.09375, 0.1562, 0.03125, 0.2188, 0.03125, 0.2188, 0.09375, 0.7344, 0.1328, 0.5195, 0.2422, 0.5195, 0.1328, 0.7344, 0.1328, 0.7344, 0.2422, 0.5195, 0.2422, 0.7344, 0.2422, 0.5195, 0.2422, 0.7344, 0.1328, 0.5195, 0.1328, 0.7344, 0.1328, 0.5195, 0.2422])
me_mesh_009.use_remesh_preserve_volume = False
me_mesh_009.use_remesh_preserve_attributes = False
me_mesh_009.use_mirror_vertex_groups = False
me_mesh_009.update()
me_mesh_008 = bpy.data.meshes.new('Mesh.008')
me_mesh_008.from_pydata([(-3.101, -41.45, -0.1876), (-3.101, -41.45, -0.6876), (-3.951, -41.2, 0.3124), (-3.451, -41.2, -0.6876), (-3.451, -40.2, -0.6876), (-5.301, -41.45, -0.1876), (-5.301, -41.75, -0.1876), (-3.951, -41.75, 0.6624), (-3.951, -41.45, 0.6624), (-3.951, -40.2, 0.3124), (-4.951, -40.2, -0.1876), (-4.451, -41.2, 0.3124), (-4.951, -41.2, -0.1876), (-4.951, -41.2, -0.6876), (-4.451, -40.2, 0.3124), (-3.101, -41.75, -0.1876), (-3.451, -41.95, -0.1876), (-4.451, -41.45, 0.6624), (-4.451, -41.75, 0.6624), (-4.451, -41.95, 0.3124), (-5.301, -41.75, -0.6876), (-4.951, -41.95, -0.1876), (-5.301, -41.45, -0.6876), (-3.451, -41.2, -0.1876), (-3.451, -41.95, -0.6876), (-3.101, -41.75, -0.6876), (-3.951, -41.95, 0.3124), (-4.951, -41.95, -0.6876), (-4.951, -40.2, -0.6876), (-3.451, -40.2, -0.1876), (0.0, 0.0, 3.0), (0.0, -8.63, 1.0), (-4.2, 0.0, 3.0), (-2.6, -40.2, 3.1), (-2.6, -42.3, 1.0), (-5.8, -42.3, 1.0), (-5.8, -40.2, 3.1), (-2.6, -40.2, 1.0), (-4.2, 0.0, 0.3124), (-2.6, -40.2, 0.3124), (-2.6, -8.63, 1.0), (-4.2, -1.5, 0.3124), (-3.115, -5.248, 0.3124), (-3.115, -5.248, 1.786), (-2.6, -8.63, 0.3124), (-2.6, -8.63, -1.6), (-5.8, -8.63, -1.6), (-5.8, -40.2, -1.6), (-5.288, -5.248, -1.6), (-2.6, -40.2, -1.6), (-3.115, -5.248, -1.6), (-4.2, -2.4, -1.6), (-5.288, -5.248, 0.3124), (-5.8, -8.63, 0.3124), (-4.831, -4.113, 4.459), (-5.8, -8.63, 4.9), (-5.0, -14.2, 7.4), (-5.288, -5.248, 3.0), (-5.0, -8.63, 6.6), (-5.8, -40.2, 1.0), (-5.0, -10.23, 6.9), (-5.8, -31.2, 4.9), (-4.944, -3.751, 3.399), (-4.323, -1.0, 4.0), (-4.454, -1.561, 3.791), (-5.0, -28.2, 7.4), (-5.8, -29.2, 4.9), (-4.887, -5.5, 5.68), (-4.49, -1.561, 3.399), (-5.8, -40.2, 0.3124), (-5.8, -31.7, 3.3), (0.0, -40.2, 3.1), (0.0, -40.2, 1.0), (-5.8, -40.9, 2.4), (-5.8, -8.63, 2.4), (-2.6, -40.9, 2.4), (-2.6, -40.2, 2.4), (0.0, -40.2, 2.4), (-5.288, -5.248, 2.4), (-5.0, -21.2, 7.4), (-5.8, -21.2, 4.9), (-5.4, -14.2, 6.15), (-5.4, -8.63, 5.707), (-5.8, -24.2, 4.9), (-5.8, -24.2, 2.4), (-5.8, -29.2, 2.4), (-5.8, -12.2, 4.9), (-5.8, -12.2, 2.4), (-5.8, -16.7, 4.9), (-5.8, -16.7, 2.4), (-5.8, -19.7, 4.9), (-5.8, -19.7, 2.4), (-4.2, -16.7, 2.4), (-4.2, -19.7, 4.9), (-5.1, -5.43, 4.9), (-4.2, -19.7, 2.4), (-4.2, -16.7, 4.9), (-4.2, -18.2, 4.9), (-4.2, -18.2, 2.4), (-5.8, -31.7, 3.3), (-5.8, -24.2, 0.3124)], [], [(14, 2, 9), (2, 14, 11), (7, 0, 8), (0, 7, 15), (0, 2, 8), (2, 0, 23), (16, 7, 26), (7, 16, 15), (12, 17, 11), (17, 12, 5), (5, 18, 17), (18, 5, 6), (6, 19, 18), (19, 6, 21), (20, 5, 22), (5, 20, 6), (20, 21, 6), (21, 20, 27), (1, 0, 15), (1, 15, 25), (13, 5, 12), (5, 13, 22), (23, 0, 1), (23, 1, 3), (24, 15, 16), (15, 24, 25), (13, 10, 28), (10, 13, 12), (12, 14, 10), (14, 12, 11), (2, 17, 8), (17, 2, 11), (17, 7, 8), (7, 17, 18), (19, 7, 18), (7, 19, 26), (21, 26, 19), (21, 16, 26), (27, 16, 21), (16, 27, 24), (23, 4, 29), (4, 23, 3), (2, 29, 9), (29, 2, 23), (32, 30, 43), (40, 30, 31), (30, 40, 43), (41, 32, 42), (38, 41, 42), (41, 38, 52), (40, 42, 43), (42, 40, 44), (32, 43, 42), (44, 50, 42), (50, 44, 45), (46, 52, 48), (52, 46, 53), (38, 42, 50), (38, 48, 52), (38, 50, 51), (38, 51, 48), (64, 54, 67), (63, 64, 67), (32, 64, 63), (32, 68, 64), (32, 41, 52), (39, 69, 47, 49), (37, 59, 69, 39), (35, 73, 59), (33, 36, 73, 75), (34, 75, 73, 35), (33, 75, 76), (34, 37, 76, 75), (33, 76, 77, 71), (37, 72, 77, 76), (53, 74, 78), (52, 53, 78), (32, 52, 78), (32, 78, 57), (57, 78, 74), (81, 56, 60), (55, 82, 67), (82, 58, 67), (58, 82, 60), (82, 81, 60), (74, 55, 57), (79, 80, 83), (65, 79, 83, 66), (61, 66, 85, 70), (66, 83, 84, 85), (55, 74, 87, 86), (86, 87, 89, 88), (88, 89, 92, 96), (93, 95, 91, 90), (79, 90, 80), (79, 88, 90), (81, 86, 88), (56, 81, 79), (79, 81, 88), (80, 90, 91), (80, 84, 83), (80, 91, 84), (36, 70, 73), (70, 85, 73), (85, 59, 73), (45, 44, 39, 49), (37, 39, 44, 40), (53, 87, 74), (94, 67, 54), (67, 94, 55), (94, 57, 55), (57, 62, 68), (32, 57, 68), (62, 57, 94), (62, 94, 54), (55, 86, 82), (86, 81, 82), (97, 90, 88), (96, 97, 88), (97, 93, 90), (98, 89, 91), (95, 98, 91), (98, 92, 89), (93, 97, 98, 95), (96, 92, 98, 97), (100, 69, 59), (100, 47, 69), (100, 46, 47), (100, 53, 46), (89, 87, 53), (85, 100, 59), (85, 84, 100), (91, 100, 84), (89, 100, 91), (89, 53, 100)])
me_mesh_008.polygons.foreach_set('use_smooth', [1, 1, 1, 1, 1, 1, 1, 1, 1, 1, 1, 1, 1, 1, 1, 1, 1, 1, 1, 1, 1, 1, 1, 1, 1, 1, 1, 1, 1, 1, 1, 1, 1, 1, 1, 1, 1, 1, 1, 1, 1, 1, 1, 1, 1, 1, 1, 1, 1, 1, 1, 1, 1, 1, 1, 1, 1, 1, 1, 1, 1, 1, 1, 1, 1, 1, 1, 1, 1, 1, 1, 1, 1, 1, 1, 1, 1, 1, 1, 1, 1, 1, 1, 1, 1, 1, 1, 1, 1, 1, 1, 1, 1, 1, 1, 1, 1, 1, 1, 1, 1, 1, 1, 1, 0, 1, 1, 1, 1, 1, 1, 1, 1, 1, 1, 1, 1, 1, 1, 1, 1, 1, 1, 1, 1, 1, 0, 0, 0, 0, 0, 0, 0, 0, 0])
_uv = me_mesh_008.uv_layers.new(name='UVTex')
_uv.uv.foreach_set('vector', [0.2969, 0.04688, 0.3281, 0.04688, 0.3281, 0.07813, 0.2969, 0.04688, 0.3281, 0.04688, 0.3281, 0.07813, 0.2969, 0.04688, 0.3281, 0.04688, 0.3281, 0.07813, 0.2969, 0.04688, 0.3281, 0.04688, 0.3281, 0.07813, 0.2969, 0.04688, 0.3281, 0.04688, 0.3281, 0.07813, 0.2969, 0.04688, 0.3281, 0.04688, 0.3281, 0.07813, 0.2969, 0.04688, 0.3281, 0.04688, 0.3281, 0.07813, 0.2969, 0.04688, 0.3281, 0.04688, 0.3281, 0.07813, 0.2969, 0.04688, 0.3281, 0.04688, 0.3281, 0.07813, 0.2969, 0.04688, 0.3281, 0.04688, 0.3281, 0.07813, 0.2969, 0.04688, 0.3281, 0.04688, 0.3281, 0.07813, 0.2969, 0.04688, 0.3281, 0.04688, 0.3281, 0.07813, 0.2969, 0.04688, 0.3281, 0.04688, 0.3281, 0.07813, 0.2969, 0.04688, 0.3281, 0.04688, 0.3281, 0.07813, 0.2969, 0.04688, 0.3281, 0.04688, 0.3281, 0.07813, 0.2969, 0.04688, 0.3281, 0.04688, 0.3281, 0.07813, 0.2969, 0.04688, 0.3281, 0.04688, 0.3281, 0.07813, 0.2969, 0.04688, 0.3281, 0.04688, 0.3281, 0.07813, 0.3281, 0.04688, 0.3281, 0.07813, 0.2969, 0.04688, 0.2969, 0.04688, 0.3281, 0.04688, 0.3281, 0.07813, 0.2969, 0.04688, 0.3281, 0.04688, 0.3281, 0.07813, 0.2969, 0.04688, 0.3281, 0.04688, 0.3281, 0.07813, 0.3281, 0.04688, 0.3281, 0.07813, 0.2969, 0.04688, 0.2969, 0.04688, 0.3281, 0.04688, 0.3281, 0.07813, 0.2969, 0.04688, 0.3281, 0.04688, 0.3281, 0.07813, 0.2969, 0.04688, 0.3281, 0.04688, 0.3281, 0.07813, 0.2969, 0.04688, 0.3281, 0.04688, 0.3281, 0.07813, 0.2969, 0.04688, 0.3281, 0.04688, 0.3281, 0.07813, 0.2969, 0.04688, 0.3281, 0.04688, 0.3281, 0.07813, 0.2969, 0.04688, 0.3281, 0.04688, 0.3281, 0.07813, 0.2969, 0.04688, 0.3281, 0.04688, 0.3281, 0.07813, 0.2969, 0.04688, 0.3281, 0.04688, 0.3281, 0.07813, 0.2969, 0.04688, 0.3281, 0.04688, 0.3281, 0.07813, 0.2969, 0.04688, 0.3281, 0.04688, 0.3281, 0.07813, 0.2969, 0.04688, 0.3281, 0.04688, 0.3281, 0.07813, 0.2969, 0.04688, 0.3281, 0.04688, 0.3281, 0.07813, 0.2969, 0.04688, 0.3281, 0.04688, 0.3281, 0.07813, 0.2969, 0.04688, 0.3281, 0.04688, 0.3281, 0.07813, 0.2969, 0.04688, 0.3281, 0.04688, 0.3281, 0.07813, 0.2969, 0.04688, 0.3281, 0.04688, 0.3281, 0.07813, 0.2969, 0.04688, 0.3281, 0.04688, 0.3281, 0.07813, 0.2969, 0.04688, 0.3281, 0.04688, 0.3281, 0.07813, 0.2969, 0.04688, 0.3281, 0.04688, 0.3281, 0.07813, 0.2969, 0.04688, 0.3281, 0.04688, 0.3281, 0.07813, 0.9688, 0.03125, 0.9688, 0.09375, 0.9062, 0.03125, 0.9062, 0.03125, 0.9688, 0.03125, 0.9688, 0.09375, 0.9062, 0.03125, 0.9688, 0.03125, 0.9688, 0.09375, 0.9062, 0.03125, 0.9688, 0.03125, 0.9688, 0.09375, 0.03125, 0.03125, 0.09375, 0.03125, 0.09375, 0.09375, 0.03125, 0.03125, 0.09375, 0.03125, 0.09375, 0.09375, 0.9062, 0.03125, 0.9688, 0.03125, 0.9688, 0.09375, 0.9062, 0.03125, 0.9688, 0.03125, 0.9688, 0.09375, 0.9062, 0.03125, 0.9688, 0.03125, 0.9688, 0.09375, 0.03125, 0.03125, 0.09375, 0.03125, 0.09375, 0.09375, 0.03125, 0.03125, 0.09375, 0.03125, 0.09375, 0.09375, 0.03125, 0.03125, 0.09375, 0.03125, 0.09375, 0.09375, 0.03125, 0.03125, 0.09375, 0.03125, 0.09375, 0.09375, 0.03125, 0.03125, 0.09375, 0.03125, 0.09375, 0.09375, 0.03125, 0.03125, 0.09375, 0.03125, 0.09375, 0.09375, 0.03125, 0.03125, 0.09375, 0.03125, 0.09375, 0.09375, 0.03125, 0.03125, 0.09375, 0.03125, 0.09375, 0.09375, 0.1562, 0.03125, 0.2188, 0.03125, 0.2188, 0.09375, 0.1562, 0.03125, 0.2188, 0.03125, 0.2188, 0.09375, 0.1562, 0.03125, 0.2188, 0.03125, 0.2188, 0.09375, 0.1562, 0.03125, 0.2188, 0.03125, 0.2188, 0.09375, 0.9062, 0.03125, 0.9688, 0.03125, 0.9688, 0.09375, 0.03125, 0.03125, 0.09375, 0.03125, 0.09375, 0.09375, 0.03125, 0.09375, 0.9062, 0.03125, 0.9688, 0.03125, 0.9688, 0.09375, 0.9062, 0.09375, 0.9062, 0.03125, 0.9688, 0.09375, 0.9688, 0.03125, 0.1562, 0.03125, 0.2188, 0.03125, 0.2188, 0.09375, 0.1562, 0.09375, 0.9062, 0.03125, 0.9062, 0.09375, 0.9688, 0.09375, 0.9688, 0.03125, 0.1562, 0.03125, 0.2188, 0.03125, 0.2188, 0.09375, 0.9062, 0.03125, 0.9062, 0.09375, 0.9688, 0.09375, 0.9688, 0.03125, 0.1562, 0.03125, 0.2188, 0.03125, 0.2188, 0.09375, 0.1562, 0.09375, 0.9062, 0.03125, 0.9062, 0.09375, 0.9688, 0.09375, 0.9688, 0.03125, 0.9062, 0.03125, 0.9688, 0.03125, 0.9688, 0.09375, 0.9062, 0.03125, 0.9688, 0.03125, 0.9688, 0.09375, 0.9062, 0.03125, 0.9688, 0.03125, 0.9688, 0.09375, 0.1562, 0.03125, 0.2188, 0.09375, 0.2188, 0.03125, 0.06738, 0.6211, 0.06738, 0.5, 0.4893, 0.5, 0.03125, 0.75, 0.03125, 1.0, -0.03125, 1.0, -0.01562, 0.5, -0.01562, 0.6602, -0.03125, 0.5898, -0.01562, 0.8477, -0.01562, 1.0, -0.03125, 1.0, -0.01562, 1.0, -0.01562, 0.8477, 0.0, 1.0, -0.01562, 0.8477, 0.01562, 0.75, 0.0, 1.0, 0.4893, 0.5, 0.4893, 1.0, 0.06738, 0.6211, 0.0625, 1.0, 0.0625, 0.5, 0.4375, 0.5, 0.9375, 1.0, 0.0625, 1.0, 0.4375, 0.5, 1.062, 0.5, 0.01562, 1.0, -0.01562, 1.0, -0.01562, 0.5, 0.01562, 0.6797, 0.6875, 1.0, 0.0625, 1.0, 0.0625, 0.5, 0.6875, 0.5, 0.1143, 1.0, 0.1143, 0.5, 0.5625, 0.5, 0.5625, 1.0, 0.4375, 1.0, 0.4375, 0.5, 1.0, 0.5, 1.0, 1.0, 0.1562, 0.03125, 0.2188, 0.03125, 0.2188, 0.09375, 0.1562, 0.09375, 0.1562, 0.03125, 0.2188, 0.03125, 0.2188, 0.09375, 0.1562, 0.09375, 0.9375, 1.0, 0.75, 0.5, 0.9375, 0.5, 0.9375, 1.0, 0.375, 0.5, 0.75, 0.5, 0.0625, 0.75, -0.1875, 0.5, 0.375, 0.5, 0.0625, 1.0, 0.0625, 0.75, 0.9375, 1.0, 0.9375, 1.0, 0.0625, 0.75, 0.375, 0.5, 0.1875, 1.0, 0.0, 1.0, 0.0, 0.5, 0.1875, 1.0, 0.5625, 0.5, 0.5625, 1.0, 0.1875, 1.0, 0.0, 0.5, 0.5625, 0.5, 0.01562, 0.6289, -0.007812, 0.6797, 0.01562, 0.5, -0.007812, 0.6797, -0.01562, 0.5, 0.01562, 0.5, 0.9062, 0.03125, 0.9688, 0.03125, 0.9688, 0.09375, 0.09375, 0.09375, 0.03125, 0.03125, 0.09375, 0.09375, 0.03125, 0.03125, 0.9062, 0.03125, 0.9688, 0.03125, 0.9688, 0.09375, 0.9062, 0.09375, 0.9062, 0.03125, 0.9688, 0.09375, 0.9688, 0.03125, 0.2188, 0.09375, 0.2188, 0.09375, 0.1562, 0.03125, 0.1562, 0.03125, 0.2188, 0.03125, 0.2188, 0.09375, 0.08984, 1.0, 0.06738, 0.6211, 0.4893, 1.0, 0.01562, 0.6211, 0.01562, 0.7031, -0.01562, 0.7031, -0.01562, 0.5, 0.01562, 0.6211, -0.01562, 0.7031, -0.0625, 0.7031, 0.06738, 0.6211, 0.08203, 1.0, -0.01562, 0.7031, 0.01562, 1.0, -0.01562, 1.0, -0.01562, 0.5, 0.0, 0.5, -0.01562, 0.6602, 0.0, 0.5, 0.01562, 0.75, -0.01562, 0.6602, 0.4688, 0.0625, 0.4062, 0.09375, 0.4062, 0.03125, 0.4688, 0.03125, 0.4688, 0.0625, 0.4062, 0.03125, 0.4688, 0.0625, 0.4688, 0.09375, 0.4062, 0.09375, 0.4688, 0.0625, 0.4062, 0.09375, 0.4062, 0.03125, 0.4688, 0.03125, 0.4688, 0.0625, 0.4062, 0.03125, 0.4688, 0.0625, 0.4688, 0.09375, 0.4062, 0.09375, 0.1875, 0.5, 0.0, 0.5, 0.0, 0.25, 0.1875, 0.25, 0.1875, 0.5, 0.1875, 0.25, 0.0, 0.25, 0.0, 0.5, 0.9062, 0.03125, 0.9688, 0.03125, 0.9688, 0.09375, 0.03125, 0.03125, 0.09375, 0.03125, 0.09375, 0.09375, 0.03125, 0.03125, 0.09375, 0.03125, 0.09375, 0.09375, 0.03125, 0.03125, 0.09375, 0.03125, 0.09375, 0.09375, 0.9062, 0.03125, 0.9688, 0.09375, 0.9688, 0.03125, 0.9062, 0.03125, 0.9688, 0.09375, 0.9688, 0.03125, 0.9062, 0.03125, 0.9688, 0.09375, 0.9688, 0.03125, 0.9062, 0.03125, 0.9688, 0.09375, 0.9688, 0.03125, 0.9062, 0.03125, 0.9688, 0.09375, 0.9688, 0.03125, 0.9062, 0.03125, 0.9688, 0.09375, 0.9688, 0.03125])
me_mesh_008.use_remesh_preserve_volume = False
me_mesh_008.use_remesh_preserve_attributes = False
me_mesh_008.use_mirror_vertex_groups = False
me_mesh_008.update()

# ---- objects
ob_spot_001 = bpy.data.objects.new('Spot.001', light_lamp_005)
ob_spot = bpy.data.objects.new('Spot', light_lamp_005)
ob_centre = bpy.data.objects.new('Centre', me_mesh_001)
ob_inner = bpy.data.objects.new('Inner', me_mesh)
ob_ship_nav_tail = bpy.data.objects.new('ship_nav_tail', light_lamp_003)
ob_ship_nav_right = bpy.data.objects.new('ship_nav_right', light_lamp_002)
ob_ship_nav_left = bpy.data.objects.new('ship_nav_left', light_lamp_001)
ob_ship_mast_powered = bpy.data.objects.new('ship_mast_powered', light_lamp)
ob_life_raft_fwd = bpy.data.objects.new('Life raft fwd', me_mesh_009)
ob_life_raft_rear = bpy.data.objects.new('Life Raft rear', me_mesh_009)
ob_outer = bpy.data.objects.new('Outer', me_mesh_008)

# ---- transforms, parenting, visibility, modifiers, constraints
ob_spot_001.location = (-2.7, -33.8, 7.0)
ob_spot_001.rotation_euler = (-0.2618, -5.747e-17, 7.566e-18)
ob_spot_001.lock_rotations_4d = False
ob_spot_001.empty_display_type = 'ARROWS'
ob_spot_001.lineart.crease_threshold = 0.0
ob_spot.location = (2.7, -33.8, 7.0)
ob_spot.rotation_euler = (-0.2618, -5.747e-17, 7.566e-18)
ob_spot.lock_rotations_4d = False
ob_spot.empty_display_type = 'ARROWS'
ob_spot.lineart.crease_threshold = 0.0
ob_centre.location = (0.0, 0.0, 0.0)
ob_centre.lock_rotations_4d = False
ob_centre.empty_display_type = 'ARROWS'
ob_centre.lineart.crease_threshold = 0.0
ob_inner.location = (0.0, 0.0, 0.0)
ob_inner.lock_rotations_4d = False
ob_inner.empty_display_type = 'ARROWS'
ob_inner.lineart.crease_threshold = 0.0
_m = ob_inner.modifiers.new('EdgeSplit', 'EDGE_SPLIT')
_m.split_angle = 1.047
_m = ob_inner.modifiers.new('Mirror', 'MIRROR')
ob_ship_nav_tail.location = (0.0, -16.9, 10.1)
ob_ship_nav_tail.lock_rotations_4d = False
ob_ship_nav_tail.empty_display_type = 'ARROWS'
ob_ship_nav_tail.lineart.crease_threshold = 0.0
ob_ship_nav_right.location = (5.3, -14.2, 7.2)
ob_ship_nav_right.lock_rotations_4d = False
ob_ship_nav_right.empty_display_type = 'ARROWS'
ob_ship_nav_right.lineart.crease_threshold = 0.0
ob_ship_nav_left.location = (-5.3, -14.2, 7.2)
ob_ship_nav_left.lock_rotations_4d = False
ob_ship_nav_left.empty_display_type = 'ARROWS'
ob_ship_nav_left.lineart.crease_threshold = 0.0
ob_ship_mast_powered.location = (0.0, -15.7, 11.3)
ob_ship_mast_powered.lock_rotations_4d = False
ob_ship_mast_powered.empty_display_type = 'ARROWS'
ob_ship_mast_powered.lineart.crease_threshold = 0.0
ob_life_raft_fwd.location = (0.0, 17.2, 1.09)
ob_life_raft_fwd.lock_rotations_4d = False
ob_life_raft_fwd.empty_display_type = 'ARROWS'
ob_life_raft_fwd.lineart.crease_threshold = 0.0
_m = ob_life_raft_fwd.modifiers.new('EdgeSplit', 'EDGE_SPLIT')
_m.split_angle = 1.047
_m = ob_life_raft_fwd.modifiers.new('Mirror', 'MIRROR')
ob_life_raft_rear.location = (0.0, 0.0, 0.09)
ob_life_raft_rear.lock_rotations_4d = False
ob_life_raft_rear.empty_display_type = 'ARROWS'
ob_life_raft_rear.lineart.crease_threshold = 0.0
_m = ob_life_raft_rear.modifiers.new('EdgeSplit', 'EDGE_SPLIT')
_m.split_angle = 1.047
_m = ob_life_raft_rear.modifiers.new('Mirror', 'MIRROR')
ob_outer.location = (0.0, 0.0, 0.0)
ob_outer.lock_rotations_4d = False
ob_outer.empty_display_type = 'ARROWS'
ob_outer.lineart.crease_threshold = 0.0
_m = ob_outer.modifiers.new('EdgeSplit', 'EDGE_SPLIT')
_m.split_angle = 0.7854
_m = ob_outer.modifiers.new('Mirror', 'MIRROR')

# ---- collection membership
col_collection_1.objects.link(ob_spot_001)
col_collection_1.objects.link(ob_spot)
col_collection_1.objects.link(ob_centre)
col_collection_1.objects.link(ob_inner)
col_collection_1.objects.link(ob_ship_nav_tail)
col_collection_1.objects.link(ob_ship_nav_right)
col_collection_1.objects.link(ob_ship_nav_left)
col_collection_1.objects.link(ob_ship_mast_powered)
col_collection_1.objects.link(ob_life_raft_fwd)
col_collection_1.objects.link(ob_life_raft_rear)
col_collection_1.objects.link(ob_outer)

# ---- scene / render settings (as saved in the file)
scene.frame_start = 1; scene.frame_end = 250; scene.frame_set(11)
scene.render.engine = 'BLENDER_EEVEE_NEXT'
scene.render.image_settings.file_format = 'JPEG'
scene.render.image_settings.color_mode = 'RGB'
scene.render.image_settings.compression = 90
scene.render.resolution_x = 800
scene.render.resolution_y = 600
scene.render.pixel_aspect_x = 100.0
scene.render.pixel_aspect_y = 100.0
scene.render.fps = 25
scene.render.dither_intensity = 0.0
scene.render.use_compositing = False
scene.render.use_sequencer = False
scene.render.bake_margin = 2
scene.render.bake_bias = 0.0
scene.render.use_stamp_time = False
scene.render.use_stamp_date = False
scene.render.use_stamp_frame = False
scene.render.use_stamp_camera = False
scene.render.use_stamp_scene = False
scene.render.use_stamp_filename = False
scene.render.use_stamp_render_time = False
scene.render.stamp_font_size = 0
scene.cycles.use_denoising = False
scene.cycles.samples = 10
scene.cycles.sampling_pattern = 'TABULATED_SOBOL'
scene.cycles.light_sampling_threshold = 0.0
scene.cycles.use_adaptive_sampling = False
scene.cycles.use_light_tree = False
scene.cycles.blur_glossy = 0.0
scene.cycles.volume_bounces = 1
scene.cycles.pixel_filter_type = 'GAUSSIAN'
scene.cycles.sample_clamp_indirect = 0.0
scene.view_settings.view_transform = 'Raw'
bpy.context.view_layer.update()

# ---- added for rendering (the .blend has no active camera): camera
cam_auto = bpy.data.cameras.new('AutoCamera')
cam_auto.lens = 50.0
cam_auto.sensor_width = 36.0
cam_auto.clip_end = 1000.0
ob_auto_camera = bpy.data.objects.new('AutoCamera', cam_auto)
scene.collection.objects.link(ob_auto_camera)
ob_auto_camera.location = (42.2488, -71.8486, 38.5491)
ob_auto_camera.rotation_euler = (1.09748, -7.21219e-08, 0.694738)
scene.camera = ob_auto_camera
bpy.context.view_layer.update()
